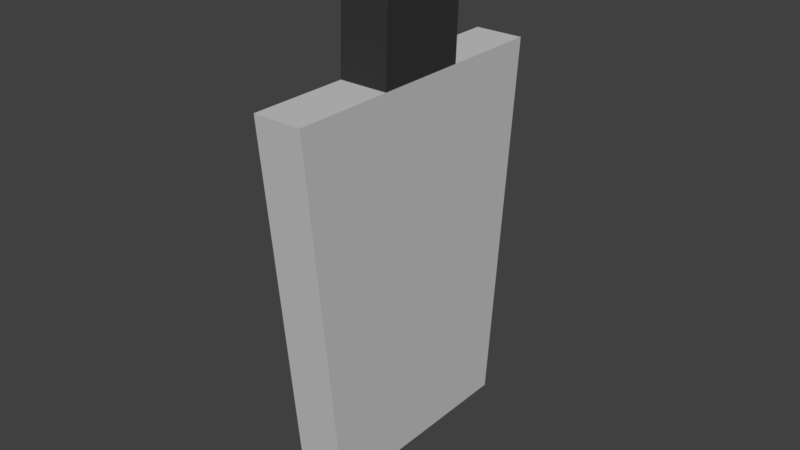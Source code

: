 # Source: body.blend  (saved by Blender 2.79.0; exported with 4.5.12 LTS)
import bpy
from mathutils import Matrix  # noqa: F401  (used for matrix-valued properties, if any)

bpy.ops.wm.read_factory_settings(use_empty=True)
scene = bpy.context.scene
scene.name = 'Scene'

# ---- collections
col_collection_1 = bpy.data.collections.new('Collection 1'); scene.collection.children.link(col_collection_1)

# ---- materials (node trees are filled in below, after node groups)
mat_material_003 = bpy.data.materials.new('Material.003')
mat_material_003.alpha_threshold = 0.0
mat_material_003.use_transparent_shadow = False
mat_material_003.diffuse_color = (0.03968, 0.03968, 0.03968, 1.0)
mat_material_003.roughness = 0.5
mat_material_001 = bpy.data.materials.new('Material.001')
mat_material_001.alpha_threshold = 0.0
mat_material_001.use_transparent_shadow = False
mat_material_001.diffuse_color = (0.5815, 0.5815, 0.5815, 1.0)
mat_material_001.roughness = 0.5
mat_10517_motorcycle_helmet_v01_glass_001 = bpy.data.materials.new('10517_Motorcycle_Helmet_v01_glass.001')
mat_10517_motorcycle_helmet_v01_glass_001.alpha_threshold = 0.0
mat_10517_motorcycle_helmet_v01_glass_001.use_transparent_shadow = False
mat_10517_motorcycle_helmet_v01_glass_001.diffuse_color = (0.2549, 0.2549, 0.2549, 1.0)
mat_10517_motorcycle_helmet_v01_glass_001.specular_color = (0.0, 0.0, 0.0)
mat_10517_motorcycle_helmet_v01_glass_001.roughness = 0.5
mat_10517_motorcycle_helmet_v01_glass_001.specular_intensity = 1.0
mat_10517_motorcycle_helmet_v01_001 = bpy.data.materials.new('10517_Motorcycle_Helmet_v01.001')
mat_10517_motorcycle_helmet_v01_001.alpha_threshold = 0.0
mat_10517_motorcycle_helmet_v01_001.use_transparent_shadow = False
mat_10517_motorcycle_helmet_v01_001.diffuse_color = (0.588, 0.588, 0.588, 1.0)
mat_10517_motorcycle_helmet_v01_001.specular_color = (0.0, 0.0, 0.0)
mat_10517_motorcycle_helmet_v01_001.roughness = 0.5
mat_10517_motorcycle_helmet_v01_001.specular_intensity = 1.0

# ---- material node trees

# ---- world
world_world = bpy.data.worlds.new('World'); scene.world = world_world
world_world.color = (0.05088, 0.05088, 0.05088)
world_world.use_sun_shadow = False
world_world.sun_shadow_jitter_overblur = 0.0
world_world.cycles.sampling_method = 'MANUAL'

# ---- meshes
me_circle_011 = bpy.data.meshes.new('Circle.011')
me_circle_011.from_pydata([(-4.581, 1.701, -7.949e-06), (3.374, -0.4507, 1.047e-06), (-4.867, 0.6437, -8.418e-06), (3.088, -1.508, 5.774e-07), (-4.581, 1.701, -2.458), (-4.867, 0.6437, -2.458), (3.374, -0.4507, -3.242), (3.088, -1.508, -3.242), (3.088, -1.508, -1.031), (3.374, -0.4507, -1.031), (5.074, -0.8844, 2.973e-06), (4.788, -1.942, 2.504e-06), (4.787, -1.91, -1.031), (5.073, -0.8532, -1.031)], [], [(2, 3, 1, 0), (4, 5, 2, 0), (4, 6, 7, 5), (2, 5, 7, 8, 3), (3, 8, 7, 6, 9, 1), (4, 0, 1, 9, 6), (1, 10, 11, 3), (8, 9, 13, 12), (11, 12, 8, 3), (1, 10, 13, 9), (10, 13, 12, 11)])
me_circle_011.polygons.foreach_set('material_index', [1, 1, 1, 1, 1, 1, 1, 0, 0, 0, 1])
_uv = me_circle_011.uv_layers.new(name='UVMap')
_uv.uv.foreach_set('vector', [0.0, 0.0, 0.0, 0.0, 0.0, 0.0, 0.0, 0.0, 0.0, 0.0, 0.0, 0.0, 0.0, 0.0, 0.0, 0.0, 0.0, 0.0, 0.0, 0.0, 0.0, 0.0, 0.0, 0.0, 0.0, 0.0, 0.0, 0.0, 0.0, 0.0, 0.0, 0.0, 0.0, 0.0, 0.0, 0.0, 0.0, 0.0, 0.0, 0.0, 0.0, 0.0, 0.0, 0.0, 0.0, 0.0, 0.0, 0.0, 0.0, 0.0, 0.0, 0.0, 0.0, 0.0, 0.0, 0.0, 0.0, 0.0, 0.0, 0.0, 0.0, 0.0, 0.0, 0.0, 0.0, 0.0, 0.0, 0.0, 0.0, 0.0, 0.0, 0.0, 0.0, 0.0, 0.0, 0.0, 0.0, 0.0, 0.0, 0.0, 0.0, 0.0, 0.0, 0.0, 0.0, 0.0, 0.0, 0.0, 0.0, 0.0, 0.0, 0.0, 0.0, 0.0, 0.0, 0.0])
me_circle_011.materials.append(mat_material_003)
me_circle_011.materials.append(mat_material_001)
me_circle_011.materials.append(mat_10517_motorcycle_helmet_v01_glass_001)
me_circle_011.materials.append(mat_10517_motorcycle_helmet_v01_001)
me_circle_011.use_remesh_preserve_volume = False
me_circle_011.use_remesh_preserve_attributes = False
me_circle_011.use_mirror_vertex_groups = False
me_circle_011.update()
me_circle_011.normals_split_custom_set([tuple(v) for v in zip(*[iter([-1.166e-06, -1.285e-07, 1.0, -1.166e-06, -1.285e-07, 1.0, -1.166e-06, -1.285e-07, 1.0, -1.166e-06, -1.285e-07, 1.0, -0.9653, 0.2611, -1.074e-06, -0.9653, 0.2611, -1.074e-06, -0.9653, 0.2611, -1.074e-06, -0.9653, 0.2611, -1.074e-06, -0.09141, 0.02473, -0.9955, -0.09141, 0.02473, -0.9955, -0.09141, 0.02473, -0.9955, -0.09141, 0.02473, -0.9955, -0.2611, -0.9653, -2.649e-07, -0.2611, -0.9653, -2.649e-07, -0.2611, -0.9653, -2.649e-07, -0.2611, -0.9653, -2.649e-07, -0.2611, -0.9653, -2.649e-07, 0.9653, -0.2611, 1.001e-06, 0.9653, -0.2611, 1.001e-06, 0.9653, -0.2611, 1.001e-06, 0.9653, -0.2611, 1.001e-06, 0.9653, -0.2611, 1.001e-06, 0.9653, -0.2611, 1.001e-06, 0.2611, 0.9653, 4.793e-07, 0.2611, 0.9653, 4.793e-07, 0.2611, 0.9653, 4.793e-07, 0.2611, 0.9653, 4.793e-07, 0.2611, 0.9653, 4.793e-07, 1.166e-06, 1.285e-07, -1.0, 1.166e-06, 1.285e-07, -1.0, 1.166e-06, 1.285e-07, -1.0, 1.166e-06, 1.285e-07, -1.0, 7.485e-07, 4.753e-07, -1.0, 7.485e-07, 4.753e-07, -1.0, 7.485e-07, 4.753e-07, -1.0, 7.485e-07, 4.753e-07, -1.0, 0.2388, 0.971, 0.01451, 0.2388, 0.971, 0.01451, 0.2388, 0.971, 0.01451, 0.2388, 0.971, 0.01451, 0.2388, 0.971, 0.01451, 0.2388, 0.971, 0.01451, 0.2388, 0.971, 0.01451, 0.2388, 0.971, 0.01451, -0.9653, 0.2611, 0.00904, -0.9653, 0.2611, 0.00904, -0.9653, 0.2611, 0.00904, -0.9653, 0.2611, 0.00904])] * 3)])

# ---- objects
ob_circle_006 = bpy.data.objects.new('Circle.006', me_circle_011)

# ---- transforms, parenting, visibility, modifiers, constraints
ob_circle_006.location = (0.0, 0.0, 0.0)
ob_circle_006.rotation_euler = (1.571, -1.834, 3.142)
ob_circle_006.scale = (0.2576, 0.2576, 0.2576)
ob_circle_006.lineart.crease_threshold = 0.0
_m = ob_circle_006.modifiers.new('Mirror', 'MIRROR')
_m.use_axis = (False, False, True)
_m.use_clip = True

# ---- collection membership
col_collection_1.objects.link(ob_circle_006)

# ---- scene / render settings (as saved in the file)
scene.frame_start = 1; scene.frame_end = 250; scene.frame_set(1)
scene.render.engine = 'BLENDER_EEVEE_NEXT'
scene.render.resolution_percentage = 50
scene.render.dither_intensity = 0.0
scene.cycles.use_denoising = False
scene.cycles.samples = 128
scene.cycles.sampling_pattern = 'TABULATED_SOBOL'
scene.cycles.use_adaptive_sampling = False
scene.cycles.use_light_tree = False
scene.cycles.blur_glossy = 0.0
scene.cycles.sample_clamp_indirect = 0.0
scene.view_settings.view_transform = 'Standard'
bpy.context.view_layer.update()

# ---- added for rendering (the .blend has no active camera and no usable light): camera, sun
cam_auto = bpy.data.cameras.new('AutoCamera')
cam_auto.lens = 50.0
cam_auto.sensor_width = 36.0
cam_auto.clip_end = 1000.0
ob_auto_camera = bpy.data.objects.new('AutoCamera', cam_auto)
scene.collection.objects.link(ob_auto_camera)
ob_auto_camera.location = (3.26617, -3.94697, 2.66518)
ob_auto_camera.rotation_euler = (1.09748, -7.21219e-08, 0.694738)
scene.camera = ob_auto_camera
light_auto_sun = bpy.data.lights.new('AutoSun', 'SUN')
light_auto_sun.energy = 3.0
light_auto_sun.angle = 0.0523599
ob_auto_sun = bpy.data.objects.new('AutoSun', light_auto_sun)
scene.collection.objects.link(ob_auto_sun)
ob_auto_sun.rotation_euler = (0.872665, 0.174533, 0.523599)
bpy.context.view_layer.update()
